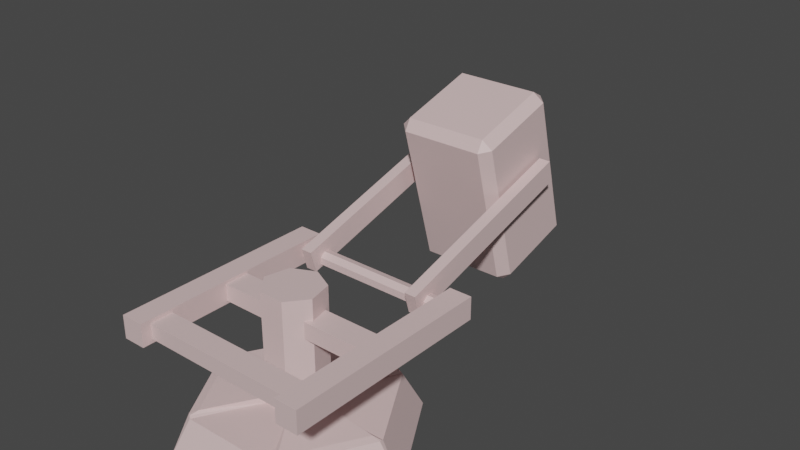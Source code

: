 # Source: HammerTower.blend  (saved by Blender 3.3.6; exported with 4.5.12 LTS)
import bpy
from mathutils import Matrix  # noqa: F401  (used for matrix-valued properties, if any)

bpy.ops.wm.read_factory_settings(use_empty=True)
scene = bpy.context.scene
scene.name = 'Scene'

# ---- collections
col_collection = bpy.data.collections.new('Collection'); scene.collection.children.link(col_collection)

# ---- materials (node trees are filled in below, after node groups)
mat_steel = bpy.data.materials.new('Steel')
mat_steel.use_transparent_shadow = False

# ---- material node trees
mat_steel.use_nodes = True; mat_steel.node_tree.nodes.clear()
_N = mat_steel.node_tree.nodes; _L = mat_steel.node_tree.links
n0 = _N.new('ShaderNodeOutputMaterial'); n0.name = 'Material Output'; n0.location = (300, 300)
n1 = _N.new('ShaderNodeBsdfPrincipled'); n1.name = 'Principled BSDF'; n1.location = (10, 300)
n1.distribution = 'GGX'
n1.subsurface_method = 'BURLEY'
n1.inputs[0].default_value = (0.7399, 0.5484, 0.5424, 1.0)
n1.inputs[3].default_value = 1.45
n1.inputs[27].default_value = (0.0, 0.0, 0.0, 1.0)
n1.inputs[28].default_value = 1.0
_L.new(n1.outputs[0], n0.inputs[0])
n0.is_active_output = True

# ---- world
world_world = bpy.data.worlds.new('World'); scene.world = world_world
world_world.use_nodes = True; world_world.node_tree.nodes.clear()
_N = world_world.node_tree.nodes; _L = world_world.node_tree.links
n0 = _N.new('ShaderNodeOutputWorld'); n0.name = 'World Output'; n0.location = (300, 300)
n1 = _N.new('ShaderNodeBackground'); n1.name = 'Background'; n1.location = (10, 300)
n1.inputs[0].default_value = (0.05088, 0.05088, 0.05088, 1.0)
_L.new(n1.outputs[0], n0.inputs[0])
n0.is_active_output = True
world_world.color = (0.05088, 0.05088, 0.05088)
world_world.use_sun_shadow = False
world_world.sun_shadow_jitter_overblur = 0.0

# ---- meshes
me_cube_026 = bpy.data.meshes.new('Cube.026')
me_cube_026.from_pydata([(0.4993, 0.4353, 0.6316), (0.4993, 0.572, 0.6316), (0.5104, 0.4353, -0.6226), (0.5104, 0.572, -0.6226), (0.636, 0.4353, 0.6328), (0.636, 0.572, 0.6328), (0.6471, 0.4353, -0.6214), (0.6471, 0.572, -0.6214), (0.00155, -0.08009, -0.1747), (0.00155, 0.6789, -0.1747), (0.1376, -0.08009, -0.1077), (0.1376, 0.6789, -0.1077), (0.17, -0.08009, 0.04039), (0.17, 0.6789, 0.04039), (0.0744, -0.08009, 0.1581), (0.0744, 0.6789, 0.1581), (-0.0772, -0.08009, 0.1567), (-0.0772, 0.6789, 0.1567), (-0.1707, -0.08009, 0.03736), (-0.1707, 0.6789, 0.03736), (-0.1356, -0.08009, -0.1101), (-0.1356, 0.6789, -0.1101), (-0.5717, 0.4353, 0.6221), (-0.5717, 0.572, 0.6221), (-0.5606, 0.4353, -0.6321), (-0.5606, 0.572, -0.6321), (-0.435, 0.4353, 0.6233), (-0.435, 0.572, 0.6233), (-0.4239, 0.4353, -0.6309), (-0.4239, 0.572, -0.6309), (0.5771, 0.4534, 0.08016), (0.5771, 0.554, 0.08016), (-0.5163, 0.4534, 0.07046), (-0.5163, 0.554, 0.07046), (0.5785, 0.4534, -0.06991), (0.5785, 0.554, -0.06991), (-0.5149, 0.4534, -0.07961), (-0.5149, 0.554, -0.07961), (0.524, 0.4579, 0.572), (0.524, 0.5495, 0.572), (-0.4719, 0.4579, 0.5631), (-0.4719, 0.5495, 0.5631), (0.5252, 0.4579, 0.4353), (0.5252, 0.5495, 0.4353), (-0.4707, 0.4579, 0.4265), (-0.4707, 0.5495, 0.4265), (-0.465, 0.5009, -0.59), (0.5543, 0.5009, -0.5809), (-0.4652, 0.4637, -0.5719), (0.5542, 0.4637, -0.5628), (-0.4655, 0.4546, -0.5313), (0.5538, 0.4546, -0.5222), (-0.4658, 0.4803, -0.4987), (0.5535, 0.4803, -0.4896), (-0.4658, 0.5215, -0.4987), (0.5535, 0.5215, -0.4896), (-0.4655, 0.5472, -0.5313), (0.5538, 0.5472, -0.5222), (-0.4652, 0.5381, -0.5719), (0.5542, 0.5381, -0.5628)], [], [(0, 1, 3, 2), (2, 3, 7, 6), (6, 7, 5, 4), (4, 5, 1, 0), (2, 6, 4, 0), (7, 3, 1, 5), (8, 9, 11, 10), (10, 11, 13, 12), (12, 13, 15, 14), (14, 15, 17, 16), (16, 17, 19, 18), (11, 9, 21, 19, 17, 15, 13), (18, 19, 21, 20), (20, 21, 9, 8), (8, 10, 12, 14, 16, 18, 20), (22, 23, 25, 24), (24, 25, 29, 28), (28, 29, 27, 26), (26, 27, 23, 22), (24, 28, 26, 22), (29, 25, 23, 27), (30, 31, 33, 32), (32, 33, 37, 36), (36, 37, 35, 34), (34, 35, 31, 30), (32, 36, 34, 30), (37, 33, 31, 35), (38, 39, 41, 40), (40, 41, 45, 44), (44, 45, 43, 42), (42, 43, 39, 38), (40, 44, 42, 38), (45, 41, 39, 43), (46, 47, 49, 48), (48, 49, 51, 50), (50, 51, 53, 52), (52, 53, 55, 54), (54, 55, 57, 56), (49, 47, 59, 57, 55, 53, 51), (56, 57, 59, 58), (58, 59, 47, 46), (46, 48, 50, 52, 54, 56, 58)])
_uv = me_cube_026.uv_layers.new(name='UVMap')
_uv.uv.foreach_set('vector', [0.9616, 0.08662, 0.9616, 0.08662, 0.9616, 0.08662, 0.9616, 0.08662, 0.9616, 0.08662, 0.9616, 0.08662, 0.9616, 0.08662, 0.9616, 0.08662, 0.9616, 0.08662, 0.9616, 0.08662, 0.9616, 0.08662, 0.9616, 0.08662, 0.9616, 0.08662, 0.9616, 0.08662, 0.9616, 0.08662, 0.9616, 0.08662, 0.9616, 0.08662, 0.9616, 0.08662, 0.9616, 0.08662, 0.9616, 0.08662, 0.9616, 0.08662, 0.9616, 0.08662, 0.9616, 0.08662, 0.9616, 0.08662, 0.9616, 0.08662, 0.9616, 0.08662, 0.9616, 0.08662, 0.9616, 0.08662, 0.9616, 0.08662, 0.9616, 0.08662, 0.9616, 0.08662, 0.9616, 0.08662, 0.9616, 0.08662, 0.9616, 0.08662, 0.9616, 0.08662, 0.9616, 0.08662, 0.9616, 0.08662, 0.9616, 0.08662, 0.9616, 0.08662, 0.9616, 0.08662, 0.9616, 0.08662, 0.9616, 0.08662, 0.9616, 0.08662, 0.9616, 0.08662, 0.9616, 0.08662, 0.9616, 0.08662, 0.9616, 0.08662, 0.9616, 0.08662, 0.9616, 0.08662, 0.9616, 0.08662, 0.9616, 0.08662, 0.9616, 0.08662, 0.9616, 0.08662, 0.9616, 0.08662, 0.9616, 0.08662, 0.9616, 0.08662, 0.9616, 0.08662, 0.9616, 0.08662, 0.9616, 0.08662, 0.9616, 0.08662, 0.9616, 0.08662, 0.9616, 0.08662, 0.9616, 0.08662, 0.9616, 0.08662, 0.9616, 0.08662, 0.9616, 0.08662, 0.9616, 0.08662, 0.9616, 0.08662, 0.9616, 0.08662, 0.9616, 0.08662, 0.9616, 0.08662, 0.9616, 0.08662, 0.9616, 0.08662, 0.9616, 0.08662, 0.9616, 0.08662, 0.9616, 0.08662, 0.9616, 0.08662, 0.9616, 0.08662, 0.9616, 0.08662, 0.9616, 0.08662, 0.9616, 0.08662, 0.9616, 0.08662, 0.9616, 0.08662, 0.9616, 0.08662, 0.9616, 0.08662, 0.9616, 0.08662, 0.9616, 0.08662, 0.9616, 0.08662, 0.9616, 0.08662, 0.9616, 0.08662, 0.9616, 0.08662, 0.9616, 0.08662, 0.9616, 0.08662, 0.9616, 0.08662, 0.9616, 0.08662, 0.9616, 0.08662, 0.9616, 0.08662, 0.9616, 0.08662, 0.9616, 0.08662, 0.9616, 0.08662, 0.9616, 0.08662, 0.9616, 0.08662, 0.9616, 0.08662, 0.9616, 0.08662, 0.9616, 0.08662, 0.9616, 0.08662, 0.9616, 0.08662, 0.9616, 0.08662, 0.9616, 0.08662, 0.9616, 0.08662, 0.9616, 0.08662, 0.9616, 0.08662, 0.9616, 0.08662, 0.9616, 0.08662, 0.9616, 0.08662, 0.9616, 0.08662, 0.9616, 0.08662, 0.9616, 0.08662, 0.9616, 0.08662, 0.9616, 0.08662, 0.9616, 0.08662, 0.9616, 0.08662, 0.9616, 0.08662, 0.9616, 0.08662, 0.9616, 0.08662, 0.9616, 0.08662, 0.9616, 0.08662, 0.9616, 0.08662, 0.9616, 0.08662, 0.9616, 0.08662, 0.9616, 0.08662, 0.9616, 0.08662, 0.9616, 0.08662, 0.9616, 0.08662, 0.9616, 0.08662, 0.9616, 0.08662, 0.9616, 0.08662, 0.9616, 0.08662, 0.9616, 0.08662, 0.9616, 0.08662, 0.9616, 0.08662, 0.9616, 0.08662, 0.9616, 0.08662, 0.9616, 0.08662, 0.9616, 0.08662, 0.9616, 0.08662, 0.9616, 0.08662, 0.9616, 0.08662, 0.9616, 0.08662, 0.9616, 0.08662, 0.9616, 0.08662, 0.9616, 0.08662, 0.9616, 0.08662, 0.9616, 0.08662, 0.9616, 0.08662, 0.9616, 0.08662, 0.9616, 0.08662, 0.9616, 0.08662, 0.9616, 0.08662, 0.9616, 0.08662, 0.9616, 0.08662, 0.9616, 0.08662, 0.9616, 0.08662, 0.9616, 0.08662, 0.9616, 0.08662, 0.9616, 0.08662, 0.9616, 0.08662, 0.9616, 0.08662, 0.9616, 0.08662, 0.9616, 0.08662, 0.9616, 0.08662, 0.9616, 0.08662, 0.9616, 0.08662, 0.9616, 0.08662, 0.9616, 0.08662, 0.9616, 0.08662, 0.9616, 0.08662, 0.9616, 0.08662, 0.9616, 0.08662, 0.9616, 0.08662])
me_cube_026.materials.append(mat_steel)
me_cube_026.use_remesh_fix_poles = True
me_cube_026.use_remesh_preserve_attributes = False
me_cube_026.use_mirror_vertex_groups = False
me_cube_026.update()
me_cube_029 = bpy.data.meshes.new('Cube.029')
me_cube_029.from_pydata([(0.3259, 0.8161, 0.8596), (0.3259, 0.7114, 0.9476), (0.3259, 0.009277, -0.1007), (0.3259, -0.09539, -0.01282), (0.2563, 0.8161, 0.8596), (0.2563, 0.7114, 0.9476), (0.2563, 0.009277, -0.1007), (0.2563, -0.09539, -0.01282), (-0.4042, 0.8161, 0.8596), (-0.4042, 0.7114, 0.9476), (-0.4042, 0.009277, -0.1007), (-0.4042, -0.09539, -0.01282), (-0.4738, 0.8161, 0.8596), (-0.4738, 0.7114, 0.9476), (-0.4738, 0.009277, -0.1007), (-0.4738, -0.09539, -0.01282), (-0.3184, 0.1965, 0.8067), (-0.3184, 0.1899, 0.8871), (-0.3754, 0.2334, 0.8502), (-0.3184, 0.5135, 1.269), (-0.3184, 0.5939, 1.275), (-0.3754, 0.557, 1.232), (-0.3184, 0.878, 0.2287), (-0.3754, 0.9149, 0.2722), (-0.3184, 0.9584, 0.2353), (-0.3184, 1.275, 0.6973), (-0.3184, 1.282, 0.6169), (-0.3754, 1.239, 0.6538), (0.1819, 0.1965, 0.8067), (0.239, 0.2334, 0.8502), (0.1819, 0.1899, 0.8871), (0.1819, 0.5939, 1.275), (0.1819, 0.5135, 1.269), (0.239, 0.557, 1.232), (0.1819, 0.878, 0.2287), (0.1819, 0.9584, 0.2353), (0.239, 0.9149, 0.2722), (0.1819, 1.275, 0.6973), (0.239, 1.239, 0.6538), (0.1819, 1.282, 0.6169), (-0.1002, 0.878, 0.2287), (-0.03627, 0.878, 0.2287), (-0.1002, 0.9584, 0.2353), (-0.03627, 0.9584, 0.2353), (-0.1002, 1.275, 0.6973), (-0.03627, 1.275, 0.6973), (-0.03627, 1.282, 0.6169), (-0.1002, 1.282, 0.6169), (-0.03627, 0.1965, 0.8067), (-0.1002, 0.1965, 0.8067), (-0.03627, 0.1899, 0.8871), (-0.1002, 0.1899, 0.8871), (-0.03627, 0.5939, 1.275), (-0.1002, 0.5939, 1.275), (-0.1002, 0.5135, 1.269), (-0.03627, 0.5135, 1.269)], [], [(0, 1, 3, 2), (2, 3, 7, 6), (6, 7, 5, 4), (4, 5, 1, 0), (2, 6, 4, 0), (7, 3, 1, 5), (8, 9, 11, 10), (10, 11, 15, 14), (14, 15, 13, 12), (12, 13, 9, 8), (10, 14, 12, 8), (15, 11, 9, 13), (30, 32, 55, 50), (36, 38, 33, 29), (25, 44, 47, 26), (18, 21, 27, 23), (24, 26, 47, 42), (16, 17, 18), (19, 20, 21), (22, 23, 24), (25, 26, 27), (28, 29, 30), (31, 32, 33), (34, 35, 36), (37, 38, 39), (22, 16, 18, 23), (17, 19, 21, 18), (20, 25, 27, 21), (26, 24, 23, 27), (41, 34, 28, 48), (44, 25, 20, 53), (38, 36, 35, 39), (28, 34, 36, 29), (37, 31, 33, 38), (32, 30, 29, 33), (16, 49, 51, 17), (31, 52, 55, 32), (43, 46, 39, 35), (34, 41, 43, 35), (51, 54, 19, 17), (48, 28, 30, 50), (40, 22, 24, 42), (37, 45, 52, 31), (45, 37, 39, 46), (53, 20, 19, 54), (41, 48, 49, 40), (53, 54, 55, 52), (48, 50, 51, 49), (45, 46, 47, 44), (40, 42, 43, 41), (46, 43, 42, 47), (44, 53, 52, 45), (54, 51, 50, 55), (22, 40, 49, 16)])
_uv = me_cube_029.uv_layers.new(name='UVMap')
_uv.uv.foreach_set('vector', [0.9775, 0.05561, 0.9775, 0.05561, 0.9775, 0.05561, 0.9775, 0.05561, 0.9775, 0.05561, 0.9775, 0.05561, 0.9775, 0.05561, 0.9775, 0.05561, 0.9775, 0.05561, 0.9775, 0.05561, 0.9775, 0.05561, 0.9775, 0.05561, 0.9775, 0.05561, 0.9775, 0.05561, 0.9775, 0.05561, 0.9775, 0.05561, 0.9775, 0.05561, 0.9775, 0.05561, 0.9775, 0.05561, 0.9775, 0.05561, 0.9775, 0.05561, 0.9775, 0.05561, 0.9775, 0.05561, 0.9775, 0.05561, 0.9775, 0.05561, 0.9775, 0.05561, 0.9775, 0.05561, 0.9775, 0.05561, 0.9775, 0.05561, 0.9775, 0.05561, 0.9775, 0.05561, 0.9775, 0.05561, 0.9775, 0.05561, 0.9775, 0.05561, 0.9775, 0.05561, 0.9775, 0.05561, 0.9775, 0.05561, 0.9775, 0.05561, 0.9775, 0.05561, 0.9775, 0.05561, 0.9775, 0.05561, 0.9775, 0.05561, 0.9775, 0.05561, 0.9775, 0.05561, 0.9775, 0.05561, 0.9775, 0.05561, 0.9775, 0.05561, 0.9775, 0.05561, 0.9775, 0.05561, 0.9775, 0.05561, 0.9775, 0.05561, 0.9775, 0.05561, 0.9775, 0.05561, 0.9775, 0.05561, 0.9775, 0.05561, 0.9775, 0.05561, 0.9775, 0.05561, 0.9775, 0.05561, 0.9775, 0.05561, 0.9775, 0.05561, 0.9775, 0.05561, 0.9775, 0.05561, 0.9775, 0.05561, 0.9775, 0.05561, 0.9775, 0.05561, 0.9775, 0.05561, 0.9775, 0.05561, 0.9775, 0.05561, 0.9775, 0.05561, 0.9775, 0.05561, 0.9775, 0.05561, 0.9775, 0.05561, 0.9775, 0.05561, 0.9775, 0.05561, 0.9775, 0.05561, 0.9775, 0.05561, 0.9775, 0.05561, 0.9775, 0.05561, 0.9775, 0.05561, 0.9775, 0.05561, 0.9775, 0.05561, 0.9775, 0.05561, 0.9775, 0.05561, 0.9775, 0.05561, 0.9775, 0.05561, 0.9775, 0.05561, 0.9775, 0.05561, 0.9775, 0.05561, 0.9775, 0.05561, 0.9775, 0.05561, 0.9775, 0.05561, 0.9775, 0.05561, 0.9775, 0.05561, 0.9775, 0.05561, 0.9775, 0.05561, 0.9775, 0.05561, 0.9775, 0.05561, 0.9775, 0.05561, 0.9775, 0.05561, 0.9775, 0.05561, 0.9775, 0.05561, 0.9775, 0.05561, 0.9775, 0.05561, 0.9775, 0.05561, 0.9775, 0.05561, 0.9775, 0.05561, 0.9775, 0.05561, 0.9775, 0.05561, 0.9775, 0.05561, 0.9775, 0.05561, 0.9775, 0.05561, 0.9775, 0.05561, 0.9775, 0.05561, 0.9775, 0.05561, 0.9775, 0.05561, 0.9775, 0.05561, 0.9775, 0.05561, 0.9775, 0.05561, 0.9775, 0.05561, 0.9775, 0.05561, 0.9775, 0.05561, 0.9775, 0.05561, 0.9775, 0.05561, 0.9775, 0.05561, 0.9775, 0.05561, 0.9775, 0.05561, 0.9775, 0.05561, 0.9775, 0.05561, 0.9775, 0.05561, 0.9775, 0.05561, 0.9775, 0.05561, 0.9775, 0.05561, 0.9775, 0.05561, 0.9775, 0.05561, 0.9775, 0.05561, 0.9775, 0.05561, 0.9775, 0.05561, 0.9775, 0.05561, 0.9775, 0.05561, 0.9775, 0.05561, 0.9775, 0.05561, 0.9775, 0.05561, 0.9775, 0.05561, 0.9775, 0.05561, 0.9775, 0.05561, 0.9775, 0.05561, 0.9775, 0.05561, 0.9775, 0.05561, 0.9775, 0.05561, 0.9775, 0.05561, 0.9775, 0.05561, 0.9775, 0.05561, 0.9775, 0.05561, 0.9775, 0.05561, 0.9775, 0.05561, 0.9775, 0.05561, 0.9775, 0.05561, 0.9775, 0.05561, 0.9775, 0.05561, 0.9775, 0.05561, 0.9775, 0.05561, 0.9775, 0.05561, 0.9775, 0.05561, 0.9775, 0.05561, 0.9775, 0.05561, 0.9775, 0.05561, 0.9775, 0.05561, 0.9775, 0.05561, 0.9775, 0.05561, 0.9775, 0.05561, 0.9775, 0.05561, 0.9775, 0.05561, 0.9775, 0.05561, 0.9775, 0.05561, 0.9775, 0.05561, 0.9775, 0.05561, 0.9775, 0.05561, 0.9775, 0.05561, 0.9775, 0.05561, 0.9775, 0.05561, 0.9775, 0.05561, 0.9775, 0.05561, 0.9775, 0.05561, 0.9775, 0.05561, 0.9775, 0.05561, 0.9775, 0.05561, 0.9775, 0.05561, 0.9775, 0.05561, 0.9775, 0.05561, 0.9775, 0.05561, 0.9775, 0.05561, 0.9775, 0.05561, 0.9775, 0.05561, 0.9775, 0.05561, 0.9775, 0.05561, 0.9775, 0.05561, 0.9775, 0.05561, 0.9775, 0.05561, 0.9775, 0.05561, 0.9775, 0.05561, 0.9775, 0.05561, 0.9775, 0.05561, 0.9775, 0.05561, 0.9775, 0.05561, 0.9775, 0.05561, 0.9775, 0.05561, 0.9775, 0.05561, 0.9775, 0.05561])
me_cube_029.materials.append(mat_steel)
me_cube_029.use_remesh_fix_poles = True
me_cube_029.use_remesh_preserve_attributes = False
me_cube_029.use_mirror_vertex_groups = False
me_cube_029.update()
me_cylinder = bpy.data.meshes.new('Cylinder')
me_cylinder.from_pydata([(0.3498, 0.007167, -0.6059), (0.6997, 0.007167, -3.133e-10), (0.3498, 0.007167, 0.6059), (-0.3498, 0.007167, 0.6059), (-0.6997, 0.007167, -4.202e-08), (-0.3498, 0.007167, -0.6059), (0.1774, 0.2307, -2.572e-08), (0.08869, 0.2307, -0.1536), (0.08869, 0.2307, 0.1536), (-0.08869, 0.2307, 0.1536), (-0.1774, 0.2307, -1.009e-08), (-0.08869, 0.2307, -0.1536), (0.5792, 0.2307, -1.009e-08), (0.2896, 0.2307, -0.5016), (0.2896, 0.2307, 0.5016), (-0.2896, 0.2307, 0.5016), (-0.5792, 0.2307, -1.009e-08), (-0.2896, 0.2307, -0.5016), (0.1774, 0.1014, -2.007e-08), (0.08869, 0.1014, -0.1536), (0.08869, 0.1014, 0.1536), (-0.08869, 0.1014, 0.1536), (-0.1774, 0.1014, -4.433e-09), (-0.08869, 0.1014, -0.1536), (0.3498, 0.007167, -0.6059), (0.6997, 0.007167, -3.133e-10), (0.3498, 0.007167, 0.6059), (-0.3498, 0.007167, 0.6059), (-0.6997, 0.007167, -4.202e-08), (-0.3498, 0.007167, -0.6059), (0.08869, 0.2684, 0.1536), (0.1774, 0.2684, -2.737e-08), (-0.1774, 0.2684, -1.173e-08), (-0.08869, 0.2684, 0.1536), (0.08869, 0.2684, -0.1536), (-0.08869, 0.2684, -0.1536), (0.2454, 0.2381, -0.5173), (0.2237, 0.2493, -0.4722), (0.2637, 0.2394, -0.5083), (0.5312, 0.2493, 0.02424), (0.5821, 0.2381, 0.02643), (0.5785, 0.2385, 0.0133), (0.3139, 0.2381, 0.4909), (0.2866, 0.2493, 0.4479), (0.3008, 0.2385, 0.4943), (-0.2912, 0.2493, 0.4399), (-0.319, 0.2381, 0.4822), (-0.3039, 0.2388, 0.4894), (-0.5771, 0.2381, 0.03514), (-0.5266, 0.2493, 0.03224), (-0.5758, 0.2388, 0.01846), (-0.2237, 0.2493, -0.4722), (-0.2454, 0.2381, -0.5173), (-0.2637, 0.2394, -0.5083)], [], [(0, 13, 12, 1), (11, 7, 34, 35), (2, 14, 15, 3), (17, 11, 35, 51, 53), (4, 16, 17, 5), (0, 1, 2, 3, 4, 5), (11, 10, 22, 23), (7, 6, 12, 13), (9, 10, 32, 33), (8, 9, 15, 14), (8, 14, 44, 43, 30), (10, 11, 17, 16), (5, 17, 53, 52, 29), (18, 19, 23, 22, 21, 20), (9, 8, 20, 21), (6, 7, 19, 18), (7, 11, 23, 19), (10, 9, 21, 22), (8, 6, 18, 20), (31, 30, 43, 39), (33, 32, 49, 45), (35, 34, 37, 51), (12, 6, 31, 39, 41), (15, 9, 33, 45, 47), (7, 13, 38, 37, 34), (0, 5, 29, 24), (27, 46, 48, 28), (1, 12, 41, 40, 25), (29, 52, 36, 24), (4, 3, 27, 28), (14, 2, 26, 42, 44), (25, 40, 42, 26), (3, 15, 47, 46, 27), (2, 1, 25, 26), (6, 8, 30, 31), (10, 16, 50, 49, 32), (16, 4, 28, 48, 50), (36, 37, 38), (39, 40, 41), (42, 43, 44), (45, 46, 47), (48, 49, 50), (51, 52, 53), (42, 40, 39, 43), (48, 46, 45, 49), (36, 52, 51, 37), (13, 0, 24, 36, 38)])
_uv = me_cylinder.uv_layers.new(name='UVMap')
_uv.uv.foreach_set('vector', [0.9775, 0.05716, 0.9775, 0.05716, 0.9775, 0.05716, 0.9775, 0.05716, 0.9775, 0.05716, 0.9775, 0.05716, 0.9775, 0.05716, 0.9775, 0.05716, 0.9775, 0.05716, 0.9775, 0.05716, 0.9775, 0.05716, 0.9775, 0.05716, 0.9616, 0.08662, 0.9616, 0.08662, 0.9616, 0.08662, 0.9616, 0.08662, 0.9616, 0.08662, 0.9775, 0.05716, 0.9775, 0.05716, 0.9775, 0.05716, 0.9775, 0.05716, 0.9775, 0.05716, 0.9775, 0.05716, 0.9775, 0.05716, 0.9775, 0.05716, 0.9775, 0.05716, 0.9775, 0.05716, 0.9775, 0.05716, 0.9775, 0.05716, 0.9775, 0.05716, 0.9775, 0.05716, 0.9775, 0.05716, 0.9775, 0.05716, 0.9775, 0.05716, 0.9775, 0.05716, 0.9775, 0.05716, 0.9775, 0.05716, 0.9775, 0.05716, 0.9775, 0.05716, 0.9775, 0.05716, 0.9775, 0.05716, 0.9775, 0.05716, 0.9775, 0.05716, 0.9616, 0.08662, 0.9616, 0.08662, 0.9616, 0.08662, 0.9616, 0.08662, 0.9616, 0.08662, 0.9775, 0.05716, 0.9775, 0.05716, 0.9775, 0.05716, 0.9775, 0.05716, 0.9616, 0.08662, 0.9616, 0.08662, 0.9616, 0.08662, 0.9616, 0.08662, 0.9616, 0.08662, 0.9775, 0.05716, 0.9775, 0.05716, 0.9775, 0.05716, 0.9775, 0.05716, 0.9775, 0.05716, 0.9775, 0.05716, 0.9775, 0.05716, 0.9775, 0.05716, 0.9775, 0.05716, 0.9775, 0.05716, 0.9775, 0.05716, 0.9775, 0.05716, 0.9775, 0.05716, 0.9775, 0.05716, 0.9775, 0.05716, 0.9775, 0.05716, 0.9775, 0.05716, 0.9775, 0.05716, 0.9775, 0.05716, 0.9775, 0.05716, 0.9775, 0.05716, 0.9775, 0.05716, 0.9775, 0.05716, 0.9775, 0.05716, 0.9775, 0.05716, 0.9775, 0.05716, 0.9616, 0.08662, 0.9616, 0.08662, 0.9616, 0.08662, 0.9616, 0.08662, 0.9616, 0.08662, 0.9616, 0.08662, 0.9616, 0.08662, 0.9616, 0.08662, 0.9616, 0.08662, 0.9616, 0.08662, 0.9616, 0.08662, 0.9616, 0.08662, 0.9616, 0.08662, 0.9616, 0.08662, 0.9616, 0.08662, 0.9616, 0.08662, 0.9616, 0.08662, 0.9616, 0.08662, 0.9616, 0.08662, 0.9616, 0.08662, 0.9616, 0.08662, 0.9616, 0.08662, 0.9616, 0.08662, 0.9616, 0.08662, 0.9616, 0.08662, 0.9616, 0.08662, 0.9616, 0.08662, 0.9775, 0.05716, 0.9775, 0.05716, 0.9775, 0.05716, 0.9775, 0.05716, 0.9616, 0.08662, 0.9616, 0.08662, 0.9616, 0.08662, 0.9616, 0.08662, 0.9616, 0.08662, 0.9616, 0.08662, 0.9616, 0.08662, 0.9616, 0.08662, 0.9616, 0.08662, 0.9616, 0.08662, 0.9616, 0.08662, 0.9616, 0.08662, 0.9616, 0.08662, 0.9775, 0.05716, 0.9775, 0.05716, 0.9775, 0.05716, 0.9775, 0.05716, 0.9616, 0.08662, 0.9616, 0.08662, 0.9616, 0.08662, 0.9616, 0.08662, 0.9616, 0.08662, 0.9616, 0.08662, 0.9616, 0.08662, 0.9616, 0.08662, 0.9616, 0.08662, 0.9616, 0.08662, 0.9616, 0.08662, 0.9616, 0.08662, 0.9616, 0.08662, 0.9616, 0.08662, 0.9775, 0.05716, 0.9775, 0.05716, 0.9775, 0.05716, 0.9775, 0.05716, 0.9775, 0.05716, 0.9775, 0.05716, 0.9775, 0.05716, 0.9775, 0.05716, 0.9616, 0.08662, 0.9616, 0.08662, 0.9616, 0.08662, 0.9616, 0.08662, 0.9616, 0.08662, 0.9616, 0.08662, 0.9616, 0.08662, 0.9616, 0.08662, 0.9616, 0.08662, 0.9616, 0.08662, 0.9616, 0.08662, 0.9616, 0.08662, 0.9616, 0.08662, 0.9616, 0.08662, 0.9616, 0.08662, 0.9616, 0.08662, 0.9616, 0.08662, 0.9616, 0.08662, 0.9616, 0.08662, 0.9616, 0.08662, 0.9616, 0.08662, 0.9616, 0.08662, 0.9616, 0.08662, 0.9616, 0.08662, 0.9616, 0.08662, 0.9616, 0.08662, 0.9616, 0.08662, 0.9616, 0.08662, 0.9616, 0.08662, 0.9616, 0.08662, 0.9616, 0.08662, 0.9616, 0.08662, 0.9616, 0.08662, 0.9616, 0.08662, 0.9616, 0.08662, 0.9616, 0.08662, 0.9616, 0.08662, 0.9616, 0.08662, 0.9616, 0.08662, 0.9616, 0.08662, 0.9616, 0.08662, 0.9616, 0.08662, 0.9616, 0.08662, 0.9616, 0.08662, 0.9616, 0.08662])
me_cylinder.materials.append(mat_steel)
me_cylinder.use_remesh_fix_poles = True
me_cylinder.use_remesh_preserve_attributes = False
me_cylinder.use_mirror_vertex_groups = False
me_cylinder.update()

# ---- objects
ob_turret = bpy.data.objects.new('Turret', me_cube_026)
ob_bucket = bpy.data.objects.new('Bucket', me_cube_029)
ob_cylinder = bpy.data.objects.new('Cylinder', me_cylinder)

# ---- transforms, parenting, visibility, modifiers, constraints
ob_turret.parent = ob_cylinder
ob_turret.matrix_parent_inverse = Matrix(((1.0, -0.0, 0.0, -0.0), (-0.0, 7.55e-08, 1.0, -1.49e-08), (0.0, -1.0, 7.55e-08, -1.125e-15), (0.0, 0.0, -0.0, 1.0)))
ob_turret.location = (-0.004783, 0.001176, 0.2243)
ob_turret.rotation_euler = (1.571, -0.0, 0.0)
ob_turret.scale = (1.0, 1.0, 1.0)
ob_turret.lineart.crease_threshold = 0.0
ob_bucket.parent = ob_turret
ob_bucket.matrix_parent_inverse = Matrix(((1.0, -0.0, -0.0, 0.004783), (-0.0, 7.55e-08, 1.0, -0.2243), (0.0, -1.0, 7.55e-08, 0.001176), (0.0, 0.0, -0.0, 1.0)))
ob_bucket.location = (0.1104, 0.508, 0.763)
ob_bucket.rotation_euler = (-0.5974, -6.542e-09, -1.144e-07)
ob_bucket.lineart.crease_threshold = 0.0
ob_cylinder.location = (0.0, 0.0, 1.49e-08)
ob_cylinder.rotation_euler = (1.571, -0.0, 0.0)
ob_cylinder.lineart.crease_threshold = 0.0

# ---- collection membership
col_collection.objects.link(ob_turret)
col_collection.objects.link(ob_bucket)
col_collection.objects.link(ob_cylinder)

# ---- scene / render settings (as saved in the file)
scene.frame_start = 1; scene.frame_end = 20; scene.frame_set(8)
scene.render.engine = 'BLENDER_EEVEE_NEXT'
scene.cycles.use_denoising = False
scene.cycles.samples = 128
scene.cycles.sampling_pattern = 'TABULATED_SOBOL'
scene.cycles.use_adaptive_sampling = False
scene.cycles.use_light_tree = False
scene.view_settings.view_transform = 'Filmic'
bpy.context.view_layer.update()

# ---- added for rendering (the .blend has no active camera and no usable light): camera, sun
cam_auto = bpy.data.cameras.new('AutoCamera')
cam_auto.lens = 50.0
cam_auto.sensor_width = 36.0
cam_auto.clip_end = 1000.0
ob_auto_camera = bpy.data.objects.new('AutoCamera', cam_auto)
scene.collection.objects.link(ob_auto_camera)
ob_auto_camera.location = (3.47723, -3.34583, 3.69659)
ob_auto_camera.rotation_euler = (1.09748, -7.21219e-08, 0.694738)
scene.camera = ob_auto_camera
light_auto_sun = bpy.data.lights.new('AutoSun', 'SUN')
light_auto_sun.energy = 3.0
light_auto_sun.angle = 0.0523599
ob_auto_sun = bpy.data.objects.new('AutoSun', light_auto_sun)
scene.collection.objects.link(ob_auto_sun)
ob_auto_sun.rotation_euler = (0.872665, 0.174533, 0.523599)
bpy.context.view_layer.update()
